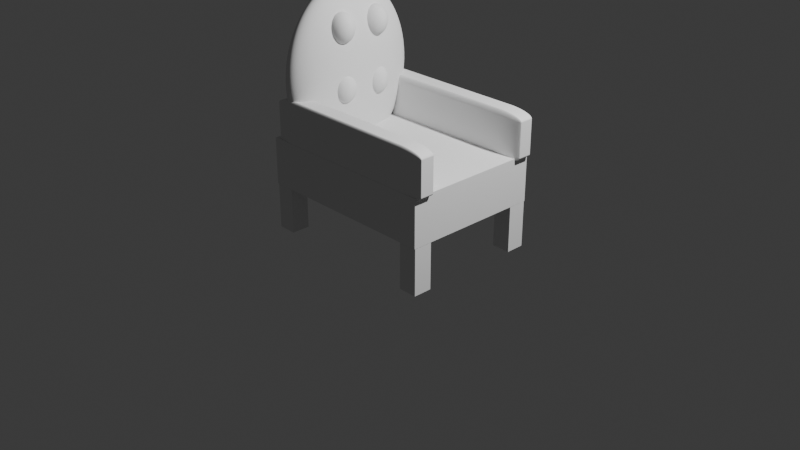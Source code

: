 # Source: Chair.blend  (saved by Blender 4.5.90; exported with 4.5.12 LTS)
import bpy
from mathutils import Matrix  # noqa: F401  (used for matrix-valued properties, if any)

bpy.ops.wm.read_factory_settings(use_empty=True)
scene = bpy.context.scene
scene.name = 'Scene'

# ---- collections
col_collection = bpy.data.collections.new('Collection'); scene.collection.children.link(col_collection)

# ---- world
world_world = bpy.data.worlds.new('World'); scene.world = world_world
world_world.use_nodes = True; world_world.node_tree.nodes.clear()
_N = world_world.node_tree.nodes; _L = world_world.node_tree.links
n0 = _N.new('ShaderNodeOutputWorld'); n0.name = 'World Output'; n0.location = (200, 100)
n1 = _N.new('ShaderNodeBackground'); n1.name = 'Background'; n1.location = (-200, 100)
n1.inputs[0].default_value = (0.05088, 0.05088, 0.05088, 1.0)
_L.new(n1.outputs[0], n0.inputs[0])
n0.is_active_output = True
world_world.color = (0.05088, 0.05088, 0.05088)
world_world.sun_shadow_jitter_overblur = 0.0

# ---- cameras
cam_camera = bpy.data.cameras.new('Camera')
cam_camera.clip_end = 100.0
cam_camera.ortho_scale = 7.314

# ---- lights
light_light = bpy.data.lights.new('Light', 'POINT')
light_light.energy = 1000.0
light_light.shadow_soft_size = 0.1
light_light_001 = bpy.data.lights.new('Light.001', 'POINT')
light_light_001.energy = 1000.0
light_light_001.shadow_soft_size = 0.1

# ---- meshes
me_cube_001 = bpy.data.meshes.new('Cube.001')
me_cube_001.from_pydata([(-1.0, -1.0, -1.0), (-1.0, -1.0, 1.0), (-1.0, 1.0, -1.0), (-1.0, 1.0, 1.0), (1.0, -1.0, -1.0), (1.0, -1.0, 1.0), (1.0, 1.0, -1.0), (1.0, 1.0, 1.0)], [], [(0, 1, 3, 2), (2, 3, 7, 6), (6, 7, 5, 4), (4, 5, 1, 0), (2, 6, 4, 0), (7, 3, 1, 5)])
_uv = me_cube_001.uv_layers.new(name='UVMap')
_uv.uv.foreach_set('vector', [0.375, 0.0, 0.625, 0.0, 0.625, 0.25, 0.375, 0.25, 0.375, 0.25, 0.625, 0.25, 0.625, 0.5, 0.375, 0.5, 0.375, 0.5, 0.625, 0.5, 0.625, 0.75, 0.375, 0.75, 0.375, 0.75, 0.625, 0.75, 0.625, 1.0, 0.375, 1.0, 0.125, 0.5, 0.375, 0.5, 0.375, 0.75, 0.125, 0.75, 0.625, 0.5, 0.875, 0.5, 0.875, 0.75, 0.625, 0.75])
me_cube_001.update()
me_cube_002 = bpy.data.meshes.new('Cube.002')
me_cube_002.from_pydata([(-1.0, -1.0, -1.0), (-1.0, -1.0, 1.0), (-1.0, 1.0, -1.0), (-1.0, 1.0, 1.0), (1.0, -1.0, -1.0), (1.0, -1.0, 1.0), (1.0, 1.0, -1.0), (1.0, 1.0, 1.0)], [], [(0, 1, 3, 2), (2, 3, 7, 6), (6, 7, 5, 4), (4, 5, 1, 0), (2, 6, 4, 0), (7, 3, 1, 5)])
_uv = me_cube_002.uv_layers.new(name='UVMap')
_uv.uv.foreach_set('vector', [0.375, 0.0, 0.625, 0.0, 0.625, 0.25, 0.375, 0.25, 0.375, 0.25, 0.625, 0.25, 0.625, 0.5, 0.375, 0.5, 0.375, 0.5, 0.625, 0.5, 0.625, 0.75, 0.375, 0.75, 0.375, 0.75, 0.625, 0.75, 0.625, 1.0, 0.375, 1.0, 0.125, 0.5, 0.375, 0.5, 0.375, 0.75, 0.125, 0.75, 0.625, 0.5, 0.875, 0.5, 0.875, 0.75, 0.625, 0.75])
me_cube_002.update()
me_cube_004 = bpy.data.meshes.new('Cube.004')
me_cube_004.from_pydata([(-1.0, -1.0, -1.0), (-1.0, -1.0, 1.0), (-1.0, 1.0, -1.0), (-1.0, 1.0, 1.0), (1.0, -1.0, -1.0), (1.0, -1.0, 1.0), (1.0, 1.0, -1.0), (1.0, 1.0, 1.0)], [], [(0, 1, 3, 2), (2, 3, 7, 6), (6, 7, 5, 4), (4, 5, 1, 0), (2, 6, 4, 0), (7, 3, 1, 5)])
_uv = me_cube_004.uv_layers.new(name='UVMap')
_uv.uv.foreach_set('vector', [0.375, 0.0, 0.625, 0.0, 0.625, 0.25, 0.375, 0.25, 0.375, 0.25, 0.625, 0.25, 0.625, 0.5, 0.375, 0.5, 0.375, 0.5, 0.625, 0.5, 0.625, 0.75, 0.375, 0.75, 0.375, 0.75, 0.625, 0.75, 0.625, 1.0, 0.375, 1.0, 0.125, 0.5, 0.375, 0.5, 0.375, 0.75, 0.125, 0.75, 0.625, 0.5, 0.875, 0.5, 0.875, 0.75, 0.625, 0.75])
me_cube_004.update()
me_cube_006 = bpy.data.meshes.new('Cube.006')
me_cube_006.from_pydata([(-1.0, -1.0, -1.0), (-1.0, -1.0, 1.0), (-1.0, 1.0, -1.0), (-1.0, 1.0, 1.0), (1.0, -1.0, -1.0), (1.0, -1.0, 1.0), (1.0, 1.0, -1.0), (1.0, 1.0, 1.0)], [], [(0, 1, 3, 2), (2, 3, 7, 6), (6, 7, 5, 4), (4, 5, 1, 0), (2, 6, 4, 0), (7, 3, 1, 5)])
_uv = me_cube_006.uv_layers.new(name='UVMap')
_uv.uv.foreach_set('vector', [0.375, 0.0, 0.625, 0.0, 0.625, 0.25, 0.375, 0.25, 0.375, 0.25, 0.625, 0.25, 0.625, 0.5, 0.375, 0.5, 0.375, 0.5, 0.625, 0.5, 0.625, 0.75, 0.375, 0.75, 0.375, 0.75, 0.625, 0.75, 0.625, 1.0, 0.375, 1.0, 0.125, 0.5, 0.375, 0.5, 0.375, 0.75, 0.125, 0.75, 0.625, 0.5, 0.875, 0.5, 0.875, 0.75, 0.625, 0.75])
me_cube_006.update()
me_cube_007 = bpy.data.meshes.new('Cube.007')
me_cube_007.from_pydata([(-1.0, -1.0, -1.0), (-1.0, -1.0, 1.0), (-1.0, 1.0, -1.0), (-1.0, 1.0, 1.0), (1.0, -1.0, -1.0), (1.0, -1.0, 1.0), (1.0, 1.0, -1.0), (1.0, 1.0, 1.0)], [], [(0, 1, 3, 2), (2, 3, 7, 6), (6, 7, 5, 4), (4, 5, 1, 0), (2, 6, 4, 0), (7, 3, 1, 5)])
_uv = me_cube_007.uv_layers.new(name='UVMap')
_uv.uv.foreach_set('vector', [0.375, 0.0, 0.625, 0.0, 0.625, 0.25, 0.375, 0.25, 0.375, 0.25, 0.625, 0.25, 0.625, 0.5, 0.375, 0.5, 0.375, 0.5, 0.625, 0.5, 0.625, 0.75, 0.375, 0.75, 0.375, 0.75, 0.625, 0.75, 0.625, 1.0, 0.375, 1.0, 0.125, 0.5, 0.375, 0.5, 0.375, 0.75, 0.125, 0.75, 0.625, 0.5, 0.875, 0.5, 0.875, 0.75, 0.625, 0.75])
me_cube_007.update()
me_cube_008 = bpy.data.meshes.new('Cube.008')
me_cube_008.from_pydata([(-1.0, -1.0, -1.0), (-1.0, -1.0, 1.0), (-1.0, 1.0, -1.0), (-1.0, 1.0, 1.0), (1.0, -1.0, -1.0), (1.0, -1.0, 1.0), (1.0, 1.0, -1.0), (1.0, 1.0, 1.0)], [], [(0, 1, 3, 2), (2, 3, 7, 6), (6, 7, 5, 4), (4, 5, 1, 0), (2, 6, 4, 0), (7, 3, 1, 5)])
_uv = me_cube_008.uv_layers.new(name='UVMap')
_uv.uv.foreach_set('vector', [0.375, 0.0, 0.625, 0.0, 0.625, 0.25, 0.375, 0.25, 0.375, 0.25, 0.625, 0.25, 0.625, 0.5, 0.375, 0.5, 0.375, 0.5, 0.625, 0.5, 0.625, 0.75, 0.375, 0.75, 0.375, 0.75, 0.625, 0.75, 0.625, 1.0, 0.375, 1.0, 0.125, 0.5, 0.375, 0.5, 0.375, 0.75, 0.125, 0.75, 0.625, 0.5, 0.875, 0.5, 0.875, 0.75, 0.625, 0.75])
me_cube_008.update()
me_cube_009 = bpy.data.meshes.new('Cube.009')
me_cube_009.from_pydata([(-1.0, -1.0, -1.0), (-1.0, -1.0, 1.0), (-1.0, 1.0, -1.0), (-1.0, 1.0, 1.0), (1.0, -1.0, -1.0), (1.0, -1.0, 1.0), (1.0, 1.0, -1.0), (1.0, 1.0, 1.0)], [], [(0, 1, 3, 2), (2, 3, 7, 6), (6, 7, 5, 4), (4, 5, 1, 0), (2, 6, 4, 0), (7, 3, 1, 5)])
_uv = me_cube_009.uv_layers.new(name='UVMap')
_uv.uv.foreach_set('vector', [0.375, 0.0, 0.625, 0.0, 0.625, 0.25, 0.375, 0.25, 0.375, 0.25, 0.625, 0.25, 0.625, 0.5, 0.375, 0.5, 0.375, 0.5, 0.625, 0.5, 0.625, 0.75, 0.375, 0.75, 0.375, 0.75, 0.625, 0.75, 0.625, 1.0, 0.375, 1.0, 0.125, 0.5, 0.375, 0.5, 0.375, 0.75, 0.125, 0.75, 0.625, 0.5, 0.875, 0.5, 0.875, 0.75, 0.625, 0.75])
me_cube_009.update()
me_cube_010 = bpy.data.meshes.new('Cube.010')
me_cube_010.from_pydata([(-1.0, -1.0, -1.0), (-1.0, -1.0, 1.0), (-1.0, 1.0, -1.0), (-1.0, 1.0, 1.0), (1.0, -1.0, -1.0), (1.0, -1.0, 1.0), (1.0, 1.0, -1.0), (1.0, 1.0, 1.0)], [], [(0, 1, 3, 2), (2, 3, 7, 6), (6, 7, 5, 4), (4, 5, 1, 0), (2, 6, 4, 0), (7, 3, 1, 5)])
_uv = me_cube_010.uv_layers.new(name='UVMap')
_uv.uv.foreach_set('vector', [0.375, 0.0, 0.625, 0.0, 0.625, 0.25, 0.375, 0.25, 0.375, 0.25, 0.625, 0.25, 0.625, 0.5, 0.375, 0.5, 0.375, 0.5, 0.625, 0.5, 0.625, 0.75, 0.375, 0.75, 0.375, 0.75, 0.625, 0.75, 0.625, 1.0, 0.375, 1.0, 0.125, 0.5, 0.375, 0.5, 0.375, 0.75, 0.125, 0.75, 0.625, 0.5, 0.875, 0.5, 0.875, 0.75, 0.625, 0.75])
me_cube_010.update()
me_cube_011 = bpy.data.meshes.new('Cube.011')
me_cube_011.from_pydata([(-1.0, -1.0, -1.0), (-1.0, -1.0, 1.0), (-1.0, 1.0, -1.0), (-1.0, 1.0, 1.0), (1.0, -1.0, -1.0), (1.0, -1.0, 1.0), (1.0, 1.0, -1.0), (1.0, 1.0, 1.0)], [], [(0, 1, 3, 2), (2, 3, 7, 6), (6, 7, 5, 4), (4, 5, 1, 0), (2, 6, 4, 0), (7, 3, 1, 5)])
_uv = me_cube_011.uv_layers.new(name='UVMap')
_uv.uv.foreach_set('vector', [0.375, 0.0, 0.625, 0.0, 0.625, 0.25, 0.375, 0.25, 0.375, 0.25, 0.625, 0.25, 0.625, 0.5, 0.375, 0.5, 0.375, 0.5, 0.625, 0.5, 0.625, 0.75, 0.375, 0.75, 0.375, 0.75, 0.625, 0.75, 0.625, 1.0, 0.375, 1.0, 0.125, 0.5, 0.375, 0.5, 0.375, 0.75, 0.125, 0.75, 0.625, 0.5, 0.875, 0.5, 0.875, 0.75, 0.625, 0.75])
me_cube_011.update()
me_cube_012 = bpy.data.meshes.new('Cube.012')
me_cube_012.from_pydata([(-1.0, -1.0, -1.0), (-1.0, -1.0, 1.0), (-1.0, 1.0, -1.0), (-1.0, 1.0, 1.0), (1.0, -1.0, -1.0), (1.0, -1.0, 1.0), (1.0, 1.0, -1.0), (1.0, 1.0, 1.0)], [], [(0, 1, 3, 2), (2, 3, 7, 6), (6, 7, 5, 4), (4, 5, 1, 0), (2, 6, 4, 0), (7, 3, 1, 5)])
_uv = me_cube_012.uv_layers.new(name='UVMap')
_uv.uv.foreach_set('vector', [0.375, 0.0, 0.625, 0.0, 0.625, 0.25, 0.375, 0.25, 0.375, 0.25, 0.625, 0.25, 0.625, 0.5, 0.375, 0.5, 0.375, 0.5, 0.625, 0.5, 0.625, 0.75, 0.375, 0.75, 0.375, 0.75, 0.625, 0.75, 0.625, 1.0, 0.375, 1.0, 0.125, 0.5, 0.375, 0.5, 0.375, 0.75, 0.125, 0.75, 0.625, 0.5, 0.875, 0.5, 0.875, 0.75, 0.625, 0.75])
me_cube_012.update()
me_cube_013 = bpy.data.meshes.new('Cube.013')
me_cube_013.from_pydata([(-1.0, -1.0, -1.0), (-1.0, -1.0, 1.0), (-1.0, 1.0, -1.0), (-1.0, 1.0, 1.0), (1.0, -1.0, -1.0), (1.0, -1.0, 1.0), (1.0, 1.0, -1.0), (1.0, 1.0, 1.0)], [], [(0, 1, 3, 2), (2, 3, 7, 6), (6, 7, 5, 4), (4, 5, 1, 0), (2, 6, 4, 0), (7, 3, 1, 5)])
_uv = me_cube_013.uv_layers.new(name='UVMap')
_uv.uv.foreach_set('vector', [0.375, 0.0, 0.625, 0.0, 0.625, 0.25, 0.375, 0.25, 0.375, 0.25, 0.625, 0.25, 0.625, 0.5, 0.375, 0.5, 0.375, 0.5, 0.625, 0.5, 0.625, 0.75, 0.375, 0.75, 0.375, 0.75, 0.625, 0.75, 0.625, 1.0, 0.375, 1.0, 0.125, 0.5, 0.375, 0.5, 0.375, 0.75, 0.125, 0.75, 0.625, 0.5, 0.875, 0.5, 0.875, 0.75, 0.625, 0.75])
me_cube_013.update()
me_cube_014 = bpy.data.meshes.new('Cube.014')
me_cube_014.from_pydata([(-1.0, -1.0, -1.0), (-1.0, -1.0, 1.0), (-1.0, 1.0, -1.0), (-1.0, 1.0, 1.0), (1.0, -1.0, -1.0), (1.0, -1.0, 1.0), (1.0, 1.0, -1.0), (1.0, 1.0, 1.0)], [], [(0, 1, 3, 2), (2, 3, 7, 6), (6, 7, 5, 4), (4, 5, 1, 0), (2, 6, 4, 0), (7, 3, 1, 5)])
_uv = me_cube_014.uv_layers.new(name='UVMap')
_uv.uv.foreach_set('vector', [0.375, 0.0, 0.625, 0.0, 0.625, 0.25, 0.375, 0.25, 0.375, 0.25, 0.625, 0.25, 0.625, 0.5, 0.375, 0.5, 0.375, 0.5, 0.625, 0.5, 0.625, 0.75, 0.375, 0.75, 0.375, 0.75, 0.625, 0.75, 0.625, 1.0, 0.375, 1.0, 0.125, 0.5, 0.375, 0.5, 0.375, 0.75, 0.125, 0.75, 0.625, 0.5, 0.875, 0.5, 0.875, 0.75, 0.625, 0.75])
me_cube_014.update()

# ---- objects
ob_light = bpy.data.objects.new('Light', light_light)
ob_camera = bpy.data.objects.new('Camera', cam_camera)
ob_cube = bpy.data.objects.new('Cube', me_cube_001)
ob_cube_001 = bpy.data.objects.new('Cube.001', me_cube_002)
ob_cube_003 = bpy.data.objects.new('Cube.003', me_cube_004)
ob_cube_005 = bpy.data.objects.new('Cube.005', me_cube_006)
ob_cube_004 = bpy.data.objects.new('Cube.004', me_cube_007)
ob_cube_006 = bpy.data.objects.new('Cube.006', me_cube_008)
ob_cube_007 = bpy.data.objects.new('Cube.007', me_cube_009)
ob_cube_002 = bpy.data.objects.new('Cube.002', me_cube_010)
ob_cube_008 = bpy.data.objects.new('Cube.008', me_cube_011)
ob_cube_009 = bpy.data.objects.new('Cube.009', me_cube_012)
ob_light_001 = bpy.data.objects.new('Light.001', light_light_001)
ob_cube_010 = bpy.data.objects.new('Cube.010', me_cube_013)
ob_cube_011 = bpy.data.objects.new('Cube.011', me_cube_014)

# ---- transforms, parenting, visibility, modifiers, constraints
ob_light.location = (4.076, 1.005, 5.904)
ob_light.rotation_euler = (0.6503, 0.05522, 1.866)
ob_light.lock_rotations_4d = False
ob_light.empty_display_type = 'ARROWS'
ob_light.color = (0.0, 0.0, 0.0, 0.0)
ob_light.lineart.crease_threshold = 0.0
ob_camera.location = (7.359, -6.926, 4.958)
ob_camera.rotation_euler = (1.109, 0.0, 0.8149)
ob_camera.lock_rotations_4d = False
ob_camera.empty_display_type = 'ARROWS'
ob_camera.color = (0.0, 0.0, 0.0, 0.0)
ob_camera.display_type = 'WIRE'
ob_camera.lineart.crease_threshold = 0.0
ob_cube.location = (0.0, 0.0, 0.5492)
ob_cube.scale = (1.0, 0.75, 0.25)
ob_cube_001.location = (0.05024, -0.6481, 0.9977)
ob_cube_001.scale = (1.0, 0.1, 0.25)
_m = ob_cube_001.modifiers.new('Bevel', 'BEVEL')
_m.width = 0.28
_m.width_pct = 0.28
_m.segments = 66
_m.angle_limit = 0.0
ob_cube_003.location = (-0.7602, 0.0, 1.397)
ob_cube_003.scale = (0.2557, 0.75, 0.9166)
_m = ob_cube_003.modifiers.new('Bevel', 'BEVEL')
_m.width = 1.69
_m.width_pct = 1.69
_m.segments = 100
ob_cube_005.location = (-0.5835, -0.205, 1.901)
ob_cube_005.scale = (0.1325, 0.1298, 0.1584)
_m = ob_cube_005.modifiers.new('Bevel', 'BEVEL')
_m.width = 1.69
_m.width_pct = 1.69
_m.segments = 100
ob_cube_004.location = (-0.5835, 0.2193, 1.901)
ob_cube_004.scale = (0.1325, 0.1298, 0.1584)
_m = ob_cube_004.modifiers.new('Bevel', 'BEVEL')
_m.width = 1.69
_m.width_pct = 1.69
_m.segments = 100
ob_cube_006.location = (-0.5835, -0.205, 1.293)
ob_cube_006.scale = (0.1325, 0.1298, 0.1584)
_m = ob_cube_006.modifiers.new('Bevel', 'BEVEL')
_m.width = 1.69
_m.width_pct = 1.69
_m.segments = 100
ob_cube_007.location = (-0.5835, 0.2193, 1.293)
ob_cube_007.scale = (0.1325, 0.1298, 0.1584)
_m = ob_cube_007.modifiers.new('Bevel', 'BEVEL')
_m.width = 1.69
_m.width_pct = 1.69
_m.segments = 100
ob_cube_002.location = (0.05024, 0.6589, 0.9977)
ob_cube_002.scale = (1.0, 0.1, 0.25)
_m = ob_cube_002.modifiers.new('Bevel', 'BEVEL')
_m.width = 0.28
_m.width_pct = 0.28
_m.segments = 66
_m.angle_limit = 0.0
ob_cube_008.location = (-0.8948, -0.6424, 0.05664)
ob_cube_008.scale = (0.1, 0.1, 0.25)
ob_cube_009.location = (-0.8948, 0.6429, 0.05664)
ob_cube_009.scale = (0.1, 0.1, 0.25)
ob_light_001.location = (4.076, 1.005, 5.904)
ob_light_001.rotation_euler = (0.6503, 0.05522, 1.866)
ob_light_001.lock_rotations_4d = False
ob_light_001.empty_display_type = 'ARROWS'
ob_light_001.color = (0.0, 0.0, 0.0, 0.0)
ob_light_001.lineart.crease_threshold = 0.0
ob_cube_010.location = (0.8989, 0.6429, 0.05664)
ob_cube_010.scale = (0.1, 0.1, 0.25)
ob_cube_011.location = (0.8989, -0.6424, 0.05664)
ob_cube_011.scale = (0.1, 0.1, 0.25)

# ---- collection membership
col_collection.objects.link(ob_light)
col_collection.objects.link(ob_camera)
col_collection.objects.link(ob_cube)
col_collection.objects.link(ob_cube_001)
col_collection.objects.link(ob_cube_003)
col_collection.objects.link(ob_cube_005)
col_collection.objects.link(ob_cube_004)
col_collection.objects.link(ob_cube_006)
col_collection.objects.link(ob_cube_007)
col_collection.objects.link(ob_cube_002)
col_collection.objects.link(ob_cube_008)
col_collection.objects.link(ob_cube_009)
col_collection.objects.link(ob_light_001)
col_collection.objects.link(ob_cube_010)
col_collection.objects.link(ob_cube_011)

# ---- scene / render settings (as saved in the file)
scene.camera = ob_camera
scene.frame_start = 1; scene.frame_end = 250; scene.frame_set(1)
scene.render.engine = 'BLENDER_EEVEE_NEXT'
bpy.context.view_layer.update()

